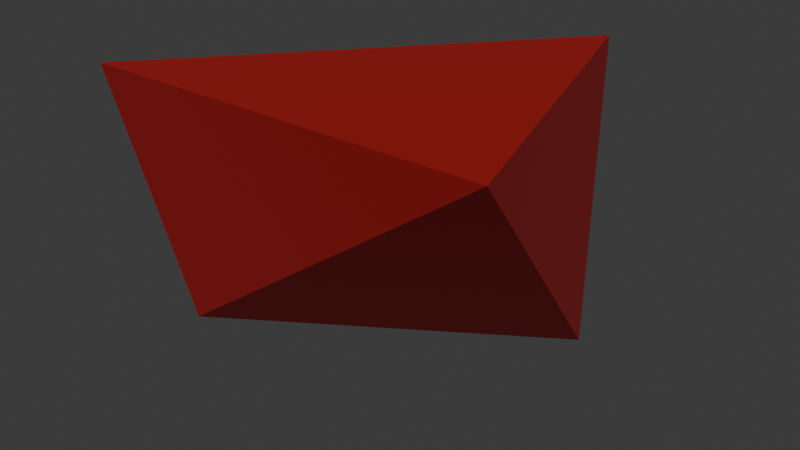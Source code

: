 # Source: gib.blend  (saved by Blender 4.4.30; exported with 4.5.12 LTS)
import bpy
from mathutils import Matrix  # noqa: F401  (used for matrix-valued properties, if any)

bpy.ops.wm.read_factory_settings(use_empty=True)
scene = bpy.context.scene
scene.name = 'Scene'

# ---- materials (node trees are filled in below, after node groups)
mat_material = bpy.data.materials.new('Material')
mat_material.alpha_threshold = 0.0
mat_material.roughness = 0.5
mat_material.line_color = (0.0, 0.0, 0.0, 1.0)

# ---- material node trees
mat_material.use_nodes = True; mat_material.node_tree.nodes.clear()
_N = mat_material.node_tree.nodes; _L = mat_material.node_tree.links
n0 = _N.new('ShaderNodeOutputMaterial'); n0.name = 'Material Output'; n0.location = (300, 300)
n1 = _N.new('ShaderNodeBsdfPrincipled'); n1.name = 'Principled BSDF'; n1.location = (10, 300)
n1.inputs[0].default_value = (0.3185, 0.0, 0.0, 1.0)
n1.inputs[2].default_value = 1.0
n1.inputs[3].default_value = 1.45
_L.new(n1.outputs[0], n0.inputs[0])
n0.is_active_output = True

# ---- world
world_world = bpy.data.worlds.new('World'); scene.world = world_world
world_world.use_nodes = True; world_world.node_tree.nodes.clear()
_N = world_world.node_tree.nodes; _L = world_world.node_tree.links
n0 = _N.new('ShaderNodeOutputWorld'); n0.name = 'World Output'; n0.location = (300, 300)
n1 = _N.new('ShaderNodeBackground'); n1.name = 'Background'; n1.location = (10, 300)
n1.inputs[0].default_value = (0.05088, 0.05088, 0.05088, 1.0)
_L.new(n1.outputs[0], n0.inputs[0])
n0.is_active_output = True
world_world.color = (0.05088, 0.05088, 0.05088)
world_world.sun_shadow_jitter_overblur = 0.0

# ---- meshes
me_cube_001 = bpy.data.meshes.new('Cube.001')
me_cube_001.from_pydata([(-0.8368, -0.4397, -0.7902), (-0.8725, -0.8663, 0.8662), (-0.9004, 0.9705, 0.4457), (1.501, -0.908, 0.9205), (0.8893, 0.9751, -0.9411), (0.9355, 0.933, 0.9354)], [], [(1, 2, 0), (0, 2, 4), (4, 5, 3), (0, 3, 1), (5, 2, 1), (4, 2, 5), (4, 3, 0), (1, 3, 5)])
_uv = me_cube_001.uv_layers.new(name='UVMap')
_uv.uv.foreach_set('vector', [0.875, 0.75, 0.875, 0.5, 0.375, 0.0, 0.375, 0.0, 0.0, 0.0, 0.375, 0.5, 0.0, 0.0, 0.625, 0.5, 0.0, 0.0, 0.0, 0.0, 0.0, 0.0, 0.875, 0.75, 0.625, 0.5, 0.875, 0.5, 0.875, 0.75, 0.0, 0.0, 0.875, 0.5, 0.625, 0.5, 0.375, 0.5, 0.0, 0.0, 0.375, 0.0, 0.875, 0.75, 0.0, 0.0, 0.625, 0.5])
me_cube_001.materials.append(mat_material)
me_cube_001.update()

# ---- objects
ob_cube = bpy.data.objects.new('Cube', me_cube_001)

# ---- transforms, parenting, visibility, modifiers, constraints
ob_cube.location = (0.0, 0.0, 0.0)

# ---- collection membership
scene.collection.objects.link(ob_cube)

# ---- scene / render settings (as saved in the file)
scene.frame_start = 1; scene.frame_end = 250; scene.frame_set(1)
scene.render.engine = 'BLENDER_EEVEE_NEXT'
bpy.context.view_layer.update()

# ---- added for rendering (the .blend has no active camera and no usable light): camera, sun
cam_auto = bpy.data.cameras.new('AutoCamera')
cam_auto.lens = 50.0
cam_auto.sensor_width = 36.0
cam_auto.clip_end = 1000.0
ob_auto_camera = bpy.data.objects.new('AutoCamera', cam_auto)
scene.collection.objects.link(ob_auto_camera)
ob_auto_camera.location = (3.61481, -3.94396, 2.64882)
ob_auto_camera.rotation_euler = (1.09748, -7.21219e-08, 0.694738)
scene.camera = ob_auto_camera
light_auto_sun = bpy.data.lights.new('AutoSun', 'SUN')
light_auto_sun.energy = 3.0
light_auto_sun.angle = 0.0523599
ob_auto_sun = bpy.data.objects.new('AutoSun', light_auto_sun)
scene.collection.objects.link(ob_auto_sun)
ob_auto_sun.rotation_euler = (0.872665, 0.174533, 0.523599)
bpy.context.view_layer.update()
